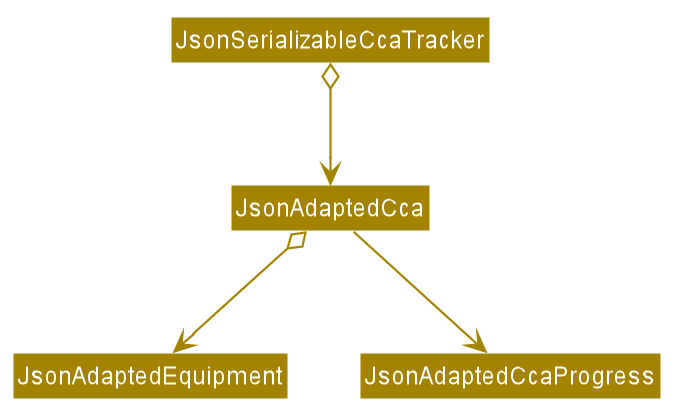

The diagram above was rendered by PlantUML. Its source (embedded in the PNG):
@startuml








skinparam BackgroundColor #FFFFFFF

skinparam Shadowing false

skinparam Class {
    FontColor #FFFFFF
    BorderThickness 1
    BorderColor #FFFFFF
    StereotypeFontColor #FFFFFF
    FontName Arial
}

skinparam Actor {
    BorderColor #000000
    Color #000000
    FontName Arial
}

skinparam Sequence {
    MessageAlign center
    BoxFontSize 15
    BoxPadding 0
    BoxFontColor #FFFFFF
    FontName Arial
}

skinparam Participant {
    FontColor #FFFFFFF
    Padding 20
}

skinparam MinClassWidth 50
skinparam ParticipantPadding 10
skinparam Shadowing false
skinparam DefaultTextAlignment center
skinparam packageStyle Rectangle

hide footbox
hide members
hide circle
skinparam arrowThickness 1.1
skinparam arrowColor #A38300
skinparam classBackgroundColor #A38300

Class JsonSerializableCcaTracker
Class JsonAdaptedCca
Class JsonAdaptedEquipment
Class JsonAdaptedCcaProgress

JsonSerializableCcaTracker o-down-> JsonAdaptedCca
JsonAdaptedCca o-down-> JsonAdaptedEquipment
JsonAdaptedCca -down-> JsonAdaptedCcaProgress

@enduml